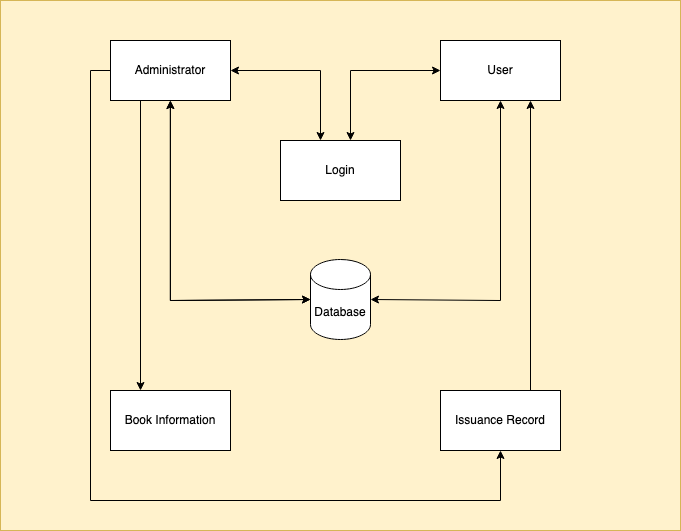

The diagram above was exported from draw.io. Its source (the exported page's mxGraphModel, read from the mxfile embedded in the PNG):
<mxGraphModel dx="946" dy="614" grid="1" gridSize="10" guides="1" tooltips="1" connect="1" arrows="1" fold="1" page="1" pageScale="1" pageWidth="850" pageHeight="1100" math="0" shadow="0">
  <root>
    <mxCell id="0" />
    <mxCell id="1" parent="0" />
    <mxCell id="3Gto_tD9U971fo0JCiSY-1" value="" style="rounded=0;whiteSpace=wrap;html=1;fillColor=#fff2cc;strokeColor=#d6b656;" vertex="1" parent="1">
      <mxGeometry x="80" y="80" width="680" height="530" as="geometry" />
    </mxCell>
    <mxCell id="3Gto_tD9U971fo0JCiSY-2" value="Administrator" style="rounded=0;whiteSpace=wrap;html=1;" vertex="1" parent="1">
      <mxGeometry x="190" y="120" width="120" height="60" as="geometry" />
    </mxCell>
    <mxCell id="3Gto_tD9U971fo0JCiSY-4" value="Login" style="rounded=0;whiteSpace=wrap;html=1;" vertex="1" parent="1">
      <mxGeometry x="360" y="220" width="120" height="60" as="geometry" />
    </mxCell>
    <mxCell id="3Gto_tD9U971fo0JCiSY-5" value="User" style="rounded=0;whiteSpace=wrap;html=1;" vertex="1" parent="1">
      <mxGeometry x="520" y="120" width="120" height="60" as="geometry" />
    </mxCell>
    <mxCell id="3Gto_tD9U971fo0JCiSY-6" value="Database" style="shape=cylinder3;whiteSpace=wrap;html=1;boundedLbl=1;backgroundOutline=1;size=15;" vertex="1" parent="1">
      <mxGeometry x="390" y="339" width="60" height="80" as="geometry" />
    </mxCell>
    <mxCell id="3Gto_tD9U971fo0JCiSY-7" value="Book Information" style="rounded=0;whiteSpace=wrap;html=1;" vertex="1" parent="1">
      <mxGeometry x="190" y="470" width="120" height="60" as="geometry" />
    </mxCell>
    <mxCell id="3Gto_tD9U971fo0JCiSY-8" value="Issuance Record" style="rounded=0;whiteSpace=wrap;html=1;" vertex="1" parent="1">
      <mxGeometry x="520" y="470" width="120" height="60" as="geometry" />
    </mxCell>
    <mxCell id="3Gto_tD9U971fo0JCiSY-10" value="" style="endArrow=classic;startArrow=classic;html=1;rounded=0;entryX=1;entryY=0.5;entryDx=0;entryDy=0;" edge="1" parent="1" target="3Gto_tD9U971fo0JCiSY-2">
      <mxGeometry width="50" height="50" relative="1" as="geometry">
        <mxPoint x="400" y="220" as="sourcePoint" />
        <mxPoint x="450" y="290" as="targetPoint" />
        <Array as="points">
          <mxPoint x="400" y="150" />
        </Array>
      </mxGeometry>
    </mxCell>
    <mxCell id="3Gto_tD9U971fo0JCiSY-11" value="" style="endArrow=classic;startArrow=classic;html=1;rounded=0;entryX=0;entryY=0.5;entryDx=0;entryDy=0;" edge="1" parent="1" target="3Gto_tD9U971fo0JCiSY-5">
      <mxGeometry width="50" height="50" relative="1" as="geometry">
        <mxPoint x="430" y="220" as="sourcePoint" />
        <mxPoint x="450" y="290" as="targetPoint" />
        <Array as="points">
          <mxPoint x="430" y="150" />
        </Array>
      </mxGeometry>
    </mxCell>
    <mxCell id="3Gto_tD9U971fo0JCiSY-14" value="" style="endArrow=classic;startArrow=classic;html=1;rounded=0;entryX=1;entryY=0.5;entryDx=0;entryDy=0;entryPerimeter=0;exitX=0.5;exitY=1;exitDx=0;exitDy=0;" edge="1" parent="1" source="3Gto_tD9U971fo0JCiSY-5" target="3Gto_tD9U971fo0JCiSY-6">
      <mxGeometry width="50" height="50" relative="1" as="geometry">
        <mxPoint x="580" y="180" as="sourcePoint" />
        <mxPoint x="460.1200000000001" y="379.98" as="targetPoint" />
        <Array as="points">
          <mxPoint x="580" y="380" />
        </Array>
      </mxGeometry>
    </mxCell>
    <mxCell id="3Gto_tD9U971fo0JCiSY-16" value="" style="endArrow=classic;startArrow=classic;html=1;rounded=0;exitX=0.5;exitY=1;exitDx=0;exitDy=0;" edge="1" parent="1" target="3Gto_tD9U971fo0JCiSY-6">
      <mxGeometry width="50" height="50" relative="1" as="geometry">
        <mxPoint x="249.88" y="180" as="sourcePoint" />
        <mxPoint x="130.0000000000001" y="379.98" as="targetPoint" />
        <Array as="points">
          <mxPoint x="249.88" y="380" />
        </Array>
      </mxGeometry>
    </mxCell>
    <mxCell id="3Gto_tD9U971fo0JCiSY-17" value="" style="endArrow=classic;startArrow=classic;html=1;rounded=0;exitX=0.5;exitY=1;exitDx=0;exitDy=0;entryX=0;entryY=0.5;entryDx=0;entryDy=0;entryPerimeter=0;" edge="1" parent="1" target="3Gto_tD9U971fo0JCiSY-6">
      <mxGeometry width="50" height="50" relative="1" as="geometry">
        <mxPoint x="249.88" y="180" as="sourcePoint" />
        <mxPoint x="130.0000000000001" y="379.98" as="targetPoint" />
        <Array as="points">
          <mxPoint x="249.88" y="380" />
        </Array>
      </mxGeometry>
    </mxCell>
    <mxCell id="3Gto_tD9U971fo0JCiSY-18" value="" style="endArrow=classic;html=1;rounded=0;exitX=0.25;exitY=1;exitDx=0;exitDy=0;entryX=0.25;entryY=0;entryDx=0;entryDy=0;" edge="1" parent="1" source="3Gto_tD9U971fo0JCiSY-2" target="3Gto_tD9U971fo0JCiSY-7">
      <mxGeometry width="50" height="50" relative="1" as="geometry">
        <mxPoint x="400" y="420" as="sourcePoint" />
        <mxPoint x="450" y="370" as="targetPoint" />
      </mxGeometry>
    </mxCell>
    <mxCell id="3Gto_tD9U971fo0JCiSY-19" value="" style="endArrow=classic;html=1;rounded=0;exitX=0.75;exitY=0;exitDx=0;exitDy=0;entryX=0.75;entryY=1;entryDx=0;entryDy=0;" edge="1" parent="1" source="3Gto_tD9U971fo0JCiSY-8" target="3Gto_tD9U971fo0JCiSY-5">
      <mxGeometry width="50" height="50" relative="1" as="geometry">
        <mxPoint x="400" y="420" as="sourcePoint" />
        <mxPoint x="450" y="370" as="targetPoint" />
      </mxGeometry>
    </mxCell>
    <mxCell id="3Gto_tD9U971fo0JCiSY-23" style="edgeStyle=orthogonalEdgeStyle;rounded=0;orthogonalLoop=1;jettySize=auto;html=1;exitX=0;exitY=0.5;exitDx=0;exitDy=0;entryX=0.5;entryY=1;entryDx=0;entryDy=0;" edge="1" parent="1" source="3Gto_tD9U971fo0JCiSY-2" target="3Gto_tD9U971fo0JCiSY-8">
      <mxGeometry relative="1" as="geometry">
        <mxPoint x="190" y="150" as="sourcePoint" />
        <mxPoint x="520" y="515" as="targetPoint" />
        <Array as="points">
          <mxPoint x="170" y="150" />
          <mxPoint x="170" y="580" />
          <mxPoint x="580" y="580" />
        </Array>
      </mxGeometry>
    </mxCell>
  </root>
</mxGraphModel>